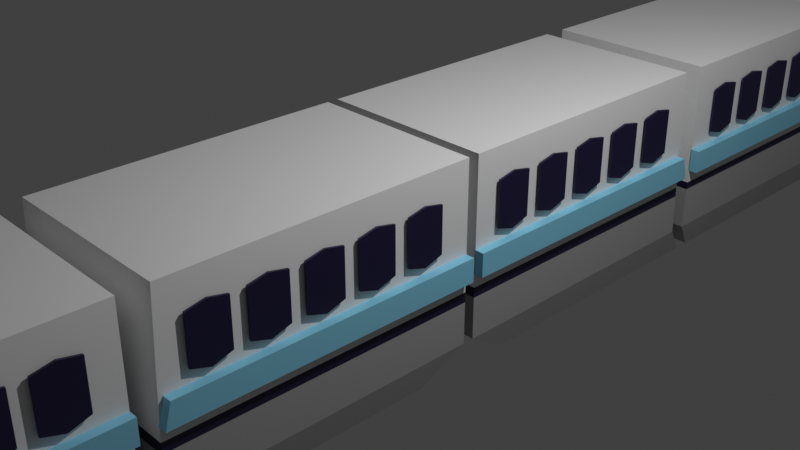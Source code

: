 # Source: modernTrain.blend  (saved by Blender 4.0.36; exported with 4.5.12 LTS)
import bpy
from mathutils import Matrix  # noqa: F401  (used for matrix-valued properties, if any)

bpy.ops.wm.read_factory_settings(use_empty=True)
scene = bpy.context.scene
scene.name = 'Scene'

# ---- collections
col_collection = bpy.data.collections.new('Collection'); scene.collection.children.link(col_collection)
col_windows = bpy.data.collections.new('windows'); scene.collection.children.link(col_windows)
col_base = bpy.data.collections.new('base'); scene.collection.children.link(col_base)

# ---- materials (node trees are filled in below, after node groups)
mat_windows2 = bpy.data.materials.new('windows2')
mat_windows2.use_transparent_shadow = False
mat_windows = bpy.data.materials.new('windows')
mat_windows.use_transparent_shadow = False
mat_body = bpy.data.materials.new('body')
mat_body.alpha_threshold = 0.0
mat_body.use_transparent_shadow = False
mat_body.roughness = 0.5
mat_body.line_color = (0.0, 0.0, 0.0, 1.0)
mat_grey = bpy.data.materials.new('grey')
mat_grey.use_transparent_shadow = False
mat_design = bpy.data.materials.new('design')
mat_design.use_transparent_shadow = False

# ---- material node trees
mat_windows2.use_nodes = True; mat_windows2.node_tree.nodes.clear()
_N = mat_windows2.node_tree.nodes; _L = mat_windows2.node_tree.links
n0 = _N.new('ShaderNodeBsdfPrincipled'); n0.name = 'Principled BSDF'; n0.location = (10, 300)
n0.inputs[0].default_value = (0.0113, 0.1071, 0.2334, 1.0)
n0.inputs[3].default_value = 1.45
n1 = _N.new('ShaderNodeOutputMaterial'); n1.name = 'Material Output'; n1.location = (300, 300)
_L.new(n0.outputs[0], n1.inputs[0])
n1.is_active_output = True
mat_windows.use_nodes = True; mat_windows.node_tree.nodes.clear()
_N = mat_windows.node_tree.nodes; _L = mat_windows.node_tree.links
n0 = _N.new('ShaderNodeBsdfPrincipled'); n0.name = 'Principled BSDF'; n0.location = (10, 300)
n0.inputs[0].default_value = (0.008929, 0.005797, 0.03719, 1.0)
n0.inputs[3].default_value = 1.45
n1 = _N.new('ShaderNodeOutputMaterial'); n1.name = 'Material Output'; n1.location = (300, 300)
_L.new(n0.outputs[0], n1.inputs[0])
n1.is_active_output = True
mat_body.use_nodes = True; mat_body.node_tree.nodes.clear()
_N = mat_body.node_tree.nodes; _L = mat_body.node_tree.links
n0 = _N.new('ShaderNodeOutputMaterial'); n0.name = 'Material Output'; n0.location = (300, 300)
n1 = _N.new('ShaderNodeBsdfPrincipled'); n1.name = 'Principled BSDF'; n1.location = (10, 300)
n1.inputs[3].default_value = 1.45
_L.new(n1.outputs[0], n0.inputs[0])
n0.is_active_output = True
mat_grey.use_nodes = True; mat_grey.node_tree.nodes.clear()
_N = mat_grey.node_tree.nodes; _L = mat_grey.node_tree.links
n0 = _N.new('ShaderNodeBsdfPrincipled'); n0.name = 'Principled BSDF'; n0.location = (10, 300)
n0.inputs[0].default_value = (0.3534, 0.3534, 0.3534, 1.0)
n0.inputs[3].default_value = 1.45
n1 = _N.new('ShaderNodeOutputMaterial'); n1.name = 'Material Output'; n1.location = (300, 300)
_L.new(n0.outputs[0], n1.inputs[0])
n1.is_active_output = True
mat_design.use_nodes = True; mat_design.node_tree.nodes.clear()
_N = mat_design.node_tree.nodes; _L = mat_design.node_tree.links
n0 = _N.new('ShaderNodeBsdfPrincipled'); n0.name = 'Principled BSDF'; n0.location = (10, 300)
n0.inputs[0].default_value = (0.2302, 0.6023, 0.8, 1.0)
n0.inputs[3].default_value = 1.45
n1 = _N.new('ShaderNodeOutputMaterial'); n1.name = 'Material Output'; n1.location = (300, 300)
_L.new(n0.outputs[0], n1.inputs[0])
n1.is_active_output = True

# ---- world
world_world = bpy.data.worlds.new('World'); scene.world = world_world
world_world.use_nodes = True; world_world.node_tree.nodes.clear()
_N = world_world.node_tree.nodes; _L = world_world.node_tree.links
n0 = _N.new('ShaderNodeOutputWorld'); n0.name = 'World Output'; n0.location = (300, 300)
n1 = _N.new('ShaderNodeBackground'); n1.name = 'Background'; n1.location = (10, 300)
n1.inputs[0].default_value = (0.05088, 0.05088, 0.05088, 1.0)
_L.new(n1.outputs[0], n0.inputs[0])
n0.is_active_output = True
world_world.color = (0.05088, 0.05088, 0.05088)
world_world.use_sun_shadow = False
world_world.sun_shadow_jitter_overblur = 0.0

# ---- cameras
cam_camera = bpy.data.cameras.new('Camera')
cam_camera.clip_end = 100.0
cam_camera.ortho_scale = 7.314

# ---- lights
light_light = bpy.data.lights.new('Light', 'POINT')
light_light.transmission_factor = 0.0
light_light.use_soft_falloff = False
light_light.energy = 1000.0
light_light.shadow_soft_size = 0.1
light_light.shadow_maximum_resolution = 0.006
light_light.use_absolute_resolution = True

# ---- meshes
me_plane = bpy.data.meshes.new('Plane')
me_plane.from_pydata([(-1.0, -1.0, -2.083), (1.0, -1.0, -2.083), (-1.0, 1.0, -2.083), (1.0, 1.0, -2.083), (-1.442, 2.166, -2.326), (0.4807, 3.182, -2.326), (-1.739, 4.09, -2.326), (0.1841, 5.105, -2.326), (-1.0, 1.0, -1.635), (-1.0, -1.0, -1.635), (1.0, -1.0, -1.635), (1.0, 1.0, -1.635), (-1.442, 2.166, -2.064), (-1.739, 4.09, -2.064), (0.4807, 3.182, -2.064), (0.1841, 5.105, -2.064)], [], [(0, 2, 3, 1), (4, 6, 7, 5), (9, 10, 11, 8), (12, 14, 15, 13), (7, 6, 13, 15), (4, 5, 14, 12), (3, 2, 8, 11), (0, 1, 10, 9), (5, 7, 15, 14), (6, 4, 12, 13), (1, 3, 11, 10), (2, 0, 9, 8)])
_uv = me_plane.uv_layers.new(name='UVMap')
_uv.uv.foreach_set('vector', [0.0, 0.0, 0.0, 1.0, 1.0, 1.0, 1.0, 0.0, 0.0, 0.0, 0.0, 1.0, 1.0, 1.0, 1.0, 0.0, 0.0, 0.0, 1.0, 0.0, 1.0, 1.0, 0.0, 1.0, 0.0, 0.0, 1.0, 0.0, 1.0, 1.0, 0.0, 1.0, 1.0, 1.0, 0.0, 1.0, 0.0, 1.0, 1.0, 1.0, 0.0, 0.0, 1.0, 0.0, 1.0, 0.0, 0.0, 0.0, 1.0, 1.0, 0.0, 1.0, 0.0, 1.0, 1.0, 1.0, 0.0, 0.0, 1.0, 0.0, 1.0, 0.0, 0.0, 0.0, 1.0, 0.0, 1.0, 1.0, 1.0, 1.0, 1.0, 0.0, 0.0, 1.0, 0.0, 0.0, 0.0, 0.0, 0.0, 1.0, 1.0, 0.0, 1.0, 1.0, 1.0, 1.0, 1.0, 0.0, 0.0, 1.0, 0.0, 0.0, 0.0, 0.0, 0.0, 1.0])
me_plane.materials.append(mat_windows2)
me_plane.update()
me_plane_001 = bpy.data.meshes.new('Plane.001')
me_plane_001.from_pydata([(-0.3649, -0.9206, -2.895), (0.8002, -0.9206, -2.895), (-0.3649, 0.2444, -2.895), (0.8002, 0.2444, -2.895), (-0.4651, -0.3292, -2.895), (0.9517, -0.35, -2.895), (-0.3649, -0.9206, -2.827), (0.8002, -0.9206, -2.827), (-0.3649, 0.2444, -2.827), (0.8002, 0.2444, -2.827), (-0.4651, -0.3292, -2.827), (0.9517, -0.35, -2.827)], [], [(4, 2, 3, 5), (0, 4, 5, 1), (10, 11, 9, 8), (6, 7, 11, 10), (2, 4, 10, 8), (5, 3, 9, 11), (4, 0, 6, 10), (1, 5, 11, 7), (3, 2, 8, 9), (0, 1, 7, 6)])
_uv = me_plane_001.uv_layers.new(name='UVMap')
_uv.uv.foreach_set('vector', [0.0, 0.5, 0.0, 1.0, 1.0, 1.0, 1.0, 0.5, 0.0, 0.0, 0.0, 0.5, 1.0, 0.5, 1.0, 0.0, 0.0, 0.5, 1.0, 0.5, 1.0, 1.0, 0.0, 1.0, 0.0, 0.0, 1.0, 0.0, 1.0, 0.5, 0.0, 0.5, 0.0, 1.0, 0.0, 0.5, 0.0, 0.5, 0.0, 1.0, 1.0, 0.5, 1.0, 1.0, 1.0, 1.0, 1.0, 0.5, 0.0, 0.5, 0.0, 0.0, 0.0, 0.0, 0.0, 0.5, 1.0, 0.0, 1.0, 0.5, 1.0, 0.5, 1.0, 0.0, 1.0, 1.0, 0.0, 1.0, 0.0, 1.0, 1.0, 1.0, 0.0, 0.0, 1.0, 0.0, 1.0, 0.0, 0.0, 0.0])
me_plane_001.materials.append(mat_windows)
me_plane_001.update()
me_plane_002 = bpy.data.meshes.new('Plane.002')
me_plane_002.from_pydata([(-0.3649, -0.9206, -2.895), (0.8002, -0.9206, -2.895), (-0.3649, 0.2444, -2.895), (0.8002, 0.2444, -2.895), (-0.4651, -0.3292, -2.895), (0.9517, -0.35, -2.895), (-0.3649, -0.9206, -2.827), (0.8002, -0.9206, -2.827), (-0.3649, 0.2444, -2.827), (0.8002, 0.2444, -2.827), (-0.4651, -0.3292, -2.827), (0.9517, -0.35, -2.827)], [], [(4, 2, 3, 5), (0, 4, 5, 1), (10, 11, 9, 8), (6, 7, 11, 10), (2, 4, 10, 8), (5, 3, 9, 11), (4, 0, 6, 10), (1, 5, 11, 7), (3, 2, 8, 9), (0, 1, 7, 6)])
_uv = me_plane_002.uv_layers.new(name='UVMap')
_uv.uv.foreach_set('vector', [0.0, 0.5, 0.0, 1.0, 1.0, 1.0, 1.0, 0.5, 0.0, 0.0, 0.0, 0.5, 1.0, 0.5, 1.0, 0.0, 0.0, 0.5, 1.0, 0.5, 1.0, 1.0, 0.0, 1.0, 0.0, 0.0, 1.0, 0.0, 1.0, 0.5, 0.0, 0.5, 0.0, 1.0, 0.0, 0.5, 0.0, 0.5, 0.0, 1.0, 1.0, 0.5, 1.0, 1.0, 1.0, 1.0, 1.0, 0.5, 0.0, 0.5, 0.0, 0.0, 0.0, 0.0, 0.0, 0.5, 1.0, 0.0, 1.0, 0.5, 1.0, 0.5, 1.0, 0.0, 1.0, 1.0, 0.0, 1.0, 0.0, 1.0, 1.0, 1.0, 0.0, 0.0, 1.0, 0.0, 1.0, 0.0, 0.0, 0.0])
me_plane_002.materials.append(mat_windows)
me_plane_002.update()
me_plane_003 = bpy.data.meshes.new('Plane.003')
me_plane_003.from_pydata([(-0.3649, -0.9206, -2.895), (0.8002, -0.9206, -2.895), (-0.3649, 0.2444, -2.895), (0.8002, 0.2444, -2.895), (-0.4651, -0.3292, -2.895), (0.9517, -0.35, -2.895), (-0.3649, -0.9206, -2.827), (0.8002, -0.9206, -2.827), (-0.3649, 0.2444, -2.827), (0.8002, 0.2444, -2.827), (-0.4651, -0.3292, -2.827), (0.9517, -0.35, -2.827)], [], [(4, 2, 3, 5), (0, 4, 5, 1), (10, 11, 9, 8), (6, 7, 11, 10), (2, 4, 10, 8), (5, 3, 9, 11), (4, 0, 6, 10), (1, 5, 11, 7), (3, 2, 8, 9), (0, 1, 7, 6)])
_uv = me_plane_003.uv_layers.new(name='UVMap')
_uv.uv.foreach_set('vector', [0.0, 0.5, 0.0, 1.0, 1.0, 1.0, 1.0, 0.5, 0.0, 0.0, 0.0, 0.5, 1.0, 0.5, 1.0, 0.0, 0.0, 0.5, 1.0, 0.5, 1.0, 1.0, 0.0, 1.0, 0.0, 0.0, 1.0, 0.0, 1.0, 0.5, 0.0, 0.5, 0.0, 1.0, 0.0, 0.5, 0.0, 0.5, 0.0, 1.0, 1.0, 0.5, 1.0, 1.0, 1.0, 1.0, 1.0, 0.5, 0.0, 0.5, 0.0, 0.0, 0.0, 0.0, 0.0, 0.5, 1.0, 0.0, 1.0, 0.5, 1.0, 0.5, 1.0, 0.0, 1.0, 1.0, 0.0, 1.0, 0.0, 1.0, 1.0, 1.0, 0.0, 0.0, 1.0, 0.0, 1.0, 0.0, 0.0, 0.0])
me_plane_003.materials.append(mat_windows)
me_plane_003.update()
me_plane_004 = bpy.data.meshes.new('Plane.004')
me_plane_004.from_pydata([(-0.3649, -0.9206, -2.895), (0.8002, -0.9206, -2.895), (-0.3649, 0.2444, -2.895), (0.8002, 0.2444, -2.895), (-0.4651, -0.3292, -2.895), (0.9517, -0.35, -2.895), (-0.3649, -0.9206, -2.827), (0.8002, -0.9206, -2.827), (-0.3649, 0.2444, -2.827), (0.8002, 0.2444, -2.827), (-0.4651, -0.3292, -2.827), (0.9517, -0.35, -2.827)], [], [(4, 2, 3, 5), (0, 4, 5, 1), (10, 11, 9, 8), (6, 7, 11, 10), (2, 4, 10, 8), (5, 3, 9, 11), (4, 0, 6, 10), (1, 5, 11, 7), (3, 2, 8, 9), (0, 1, 7, 6)])
_uv = me_plane_004.uv_layers.new(name='UVMap')
_uv.uv.foreach_set('vector', [0.0, 0.5, 0.0, 1.0, 1.0, 1.0, 1.0, 0.5, 0.0, 0.0, 0.0, 0.5, 1.0, 0.5, 1.0, 0.0, 0.0, 0.5, 1.0, 0.5, 1.0, 1.0, 0.0, 1.0, 0.0, 0.0, 1.0, 0.0, 1.0, 0.5, 0.0, 0.5, 0.0, 1.0, 0.0, 0.5, 0.0, 0.5, 0.0, 1.0, 1.0, 0.5, 1.0, 1.0, 1.0, 1.0, 1.0, 0.5, 0.0, 0.5, 0.0, 0.0, 0.0, 0.0, 0.0, 0.5, 1.0, 0.0, 1.0, 0.5, 1.0, 0.5, 1.0, 0.0, 1.0, 1.0, 0.0, 1.0, 0.0, 1.0, 1.0, 1.0, 0.0, 0.0, 1.0, 0.0, 1.0, 0.0, 0.0, 0.0])
me_plane_004.materials.append(mat_windows)
me_plane_004.update()
me_plane_005 = bpy.data.meshes.new('Plane.005')
me_plane_005.from_pydata([(-0.3649, -0.9206, -2.895), (0.8002, -0.9206, -2.895), (-0.3649, 0.2444, -2.895), (0.8002, 0.2444, -2.895), (-0.4651, -0.3292, -2.895), (0.9517, -0.35, -2.895), (-0.3649, -0.9206, -2.827), (0.8002, -0.9206, -2.827), (-0.3649, 0.2444, -2.827), (0.8002, 0.2444, -2.827), (-0.4651, -0.3292, -2.827), (0.9517, -0.35, -2.827)], [], [(4, 2, 3, 5), (0, 4, 5, 1), (10, 11, 9, 8), (6, 7, 11, 10), (2, 4, 10, 8), (5, 3, 9, 11), (4, 0, 6, 10), (1, 5, 11, 7), (3, 2, 8, 9), (0, 1, 7, 6)])
_uv = me_plane_005.uv_layers.new(name='UVMap')
_uv.uv.foreach_set('vector', [0.0, 0.5, 0.0, 1.0, 1.0, 1.0, 1.0, 0.5, 0.0, 0.0, 0.0, 0.5, 1.0, 0.5, 1.0, 0.0, 0.0, 0.5, 1.0, 0.5, 1.0, 1.0, 0.0, 1.0, 0.0, 0.0, 1.0, 0.0, 1.0, 0.5, 0.0, 0.5, 0.0, 1.0, 0.0, 0.5, 0.0, 0.5, 0.0, 1.0, 1.0, 0.5, 1.0, 1.0, 1.0, 1.0, 1.0, 0.5, 0.0, 0.5, 0.0, 0.0, 0.0, 0.0, 0.0, 0.5, 1.0, 0.0, 1.0, 0.5, 1.0, 0.5, 1.0, 0.0, 1.0, 1.0, 0.0, 1.0, 0.0, 1.0, 1.0, 1.0, 0.0, 0.0, 1.0, 0.0, 1.0, 0.0, 0.0, 0.0])
me_plane_005.materials.append(mat_windows)
me_plane_005.update()
me_plane_006 = bpy.data.meshes.new('Plane.006')
me_plane_006.from_pydata([(-0.3649, -0.9206, -2.895), (0.8002, -0.9206, -2.895), (-0.3649, 0.2444, -2.895), (0.8002, 0.2444, -2.895), (-0.4651, -0.3292, -2.895), (0.9517, -0.35, -2.895), (-0.3649, -0.9206, -2.827), (0.8002, -0.9206, -2.827), (-0.3649, 0.2444, -2.827), (0.8002, 0.2444, -2.827), (-0.4651, -0.3292, -2.827), (0.9517, -0.35, -2.827)], [], [(4, 2, 3, 5), (0, 4, 5, 1), (10, 11, 9, 8), (6, 7, 11, 10), (2, 4, 10, 8), (5, 3, 9, 11), (4, 0, 6, 10), (1, 5, 11, 7), (3, 2, 8, 9), (0, 1, 7, 6)])
_uv = me_plane_006.uv_layers.new(name='UVMap')
_uv.uv.foreach_set('vector', [0.0, 0.5, 0.0, 1.0, 1.0, 1.0, 1.0, 0.5, 0.0, 0.0, 0.0, 0.5, 1.0, 0.5, 1.0, 0.0, 0.0, 0.5, 1.0, 0.5, 1.0, 1.0, 0.0, 1.0, 0.0, 0.0, 1.0, 0.0, 1.0, 0.5, 0.0, 0.5, 0.0, 1.0, 0.0, 0.5, 0.0, 0.5, 0.0, 1.0, 1.0, 0.5, 1.0, 1.0, 1.0, 1.0, 1.0, 0.5, 0.0, 0.5, 0.0, 0.0, 0.0, 0.0, 0.0, 0.5, 1.0, 0.0, 1.0, 0.5, 1.0, 0.5, 1.0, 0.0, 1.0, 1.0, 0.0, 1.0, 0.0, 1.0, 1.0, 1.0, 0.0, 0.0, 1.0, 0.0, 1.0, 0.0, 0.0, 0.0])
me_plane_006.materials.append(mat_windows)
me_plane_006.update()
me_cube = bpy.data.meshes.new('Cube')
me_cube.from_pydata([(1.0, -11.06, 1.0), (1.0, -11.06, -1.0), (1.0, -13.06, 1.0), (1.0, -13.72, -1.0), (-1.0, -11.06, 1.0), (-1.0, -11.06, -1.0), (-1.0, -13.06, 1.0), (-1.0, -13.72, -1.0), (1.0, -7.365, 1.0), (1.0, -7.365, -1.0), (1.0, -10.73, 1.0), (1.0, -10.82, -1.0), (-1.0, -7.365, 1.0), (-1.0, -7.365, -1.0), (-1.0, -10.73, 1.0), (-1.0, -10.82, -1.0), (1.0, -3.714, 1.0), (1.0, -3.714, -1.0), (1.0, -7.075, 1.0), (1.0, -7.168, -1.0), (-1.0, -3.714, 1.0), (-1.0, -3.714, -1.0), (-1.0, -7.075, 1.0), (-1.0, -7.168, -1.0), (1.0, -0.0627, 1.0), (1.0, -0.0627, -1.0), (1.0, -3.424, 1.0), (1.0, -3.517, -1.0), (-1.0, -0.0627, 1.0), (-1.0, -0.0627, -1.0), (-1.0, -3.424, 1.0), (-1.0, -3.517, -1.0), (-0.9277, -10.78, -1.333), (-0.9277, -13.25, -1.333), (0.9277, -10.78, -1.333), (0.9277, -13.25, -1.333), (-0.9277, -7.352, -1.333), (-0.9277, -10.56, -1.333), (0.9277, -7.352, -1.333), (0.9277, -10.56, -1.333), (-0.9277, -3.964, -1.333), (-0.9277, -7.169, -1.333), (0.9277, -3.964, -1.333), (0.9277, -7.169, -1.333), (-0.9277, -0.5768, -1.333), (-0.9277, -3.781, -1.333), (0.9277, -0.5768, -1.333), (0.9277, -3.781, -1.333), (1.0, -11.06, -0.4148), (-1.0, -14.03, -0.4148), (1.0, -14.03, -0.4148), (-1.0, -11.06, -0.4148), (1.0, -7.365, -0.4148), (-1.0, -10.79, -0.4148), (1.0, -10.79, -0.4148), (-1.0, -7.365, -0.4148), (-0.2798, -13.29, 0.6767), (-0.814, -13.3, 0.7515), (-0.764, -13.69, 0.1032), (-0.5317, -13.68, 0.0943), (0.277, -13.29, 0.6767), (0.8113, -13.3, 0.7515), (0.7855, -13.69, 0.114), (0.5314, -13.68, 0.09535), (-0.7642, -13.74, 0.1354), (-0.8142, -13.35, 0.7836), (-0.28, -13.34, 0.7089), (-0.5319, -13.73, 0.1265), (0.7853, -13.74, 0.1461), (0.8111, -13.35, 0.7836), (0.2769, -13.34, 0.7089), (0.5312, -13.73, 0.1275), (1.0, -3.714, -0.4177), (-1.0, -7.141, -0.4177), (1.0, -7.141, -0.4177), (-1.0, -3.714, -0.4177), (1.0, -0.0627, -0.4139), (-1.0, -3.49, -0.4139), (1.0, -3.49, -0.4139), (-1.0, -0.0627, -0.4139), (1.0, -11.06, -0.5119), (1.0, -13.98, -0.5119), (-1.0, -11.06, -0.5119), (1.0, -7.365, -0.5119), (1.0, -10.8, -0.5119), (-1.0, -7.365, -0.5119), (-1.0, -13.98, -0.5119), (-1.0, -10.8, -0.5119), (1.0, -3.714, -0.507), (1.0, -7.145, -0.507), (-1.0, -3.714, -0.507), (-1.0, -7.145, -0.507), (1.0, -0.0627, -0.5278), (1.0, -3.495, -0.5278), (-1.0, -0.0627, -0.5278), (-1.0, -3.495, -0.5278)], [], [(0, 4, 6, 2), (50, 2, 6, 49), (49, 6, 4, 51), (23, 21, 40, 41), (48, 0, 2, 50), (10, 14, 4, 0), (8, 12, 14, 10), (54, 10, 0, 48), (53, 14, 12, 55), (9, 11, 39, 38), (52, 8, 10, 54), (55, 12, 8, 52), (16, 20, 22, 18), (74, 18, 22, 73), (73, 22, 20, 75), (3, 7, 33, 35), (72, 16, 18, 74), (75, 20, 16, 72), (24, 28, 30, 26), (78, 26, 30, 77), (77, 30, 28, 79), (29, 25, 46, 44), (76, 24, 26, 78), (79, 28, 24, 76), (87, 15, 5, 82), (7, 5, 32, 33), (32, 34, 35, 33), (36, 38, 39, 37), (40, 42, 43, 41), (44, 46, 47, 45), (37, 39, 34, 32), (19, 23, 41, 43), (25, 27, 47, 46), (21, 17, 42, 40), (11, 1, 34, 39), (1, 3, 35, 34), (15, 13, 36, 37), (17, 19, 43, 42), (13, 9, 38, 36), (31, 29, 44, 45), (5, 15, 37, 32), (27, 31, 45, 47), (14, 53, 51, 4), (85, 55, 52, 83), (83, 52, 54, 84), (87, 53, 55, 85), (84, 54, 48, 80), (80, 48, 50, 81), (86, 49, 51, 82), (81, 50, 49, 86), (59, 58, 57, 56), (63, 62, 61, 60), (67, 66, 65, 64), (71, 70, 69, 68), (71, 70, 66, 67), (61, 62, 68, 69), (63, 71, 67, 59), (57, 58, 64, 65), (62, 63, 71, 68), (60, 61, 69, 70), (58, 59, 67, 64), (56, 57, 65, 66), (70, 60, 56, 66), (60, 63, 59, 56), (90, 75, 72, 88), (88, 72, 74, 89), (91, 73, 75, 90), (89, 74, 73, 91), (94, 79, 76, 92), (92, 76, 78, 93), (95, 77, 79, 94), (93, 78, 77, 95), (3, 81, 86, 7), (7, 86, 82, 5), (1, 80, 81, 3), (11, 84, 80, 1), (15, 87, 85, 13), (9, 83, 84, 11), (13, 85, 83, 9), (53, 87, 82, 51), (19, 89, 91, 23), (23, 91, 90, 21), (17, 88, 89, 19), (21, 90, 88, 17), (27, 93, 95, 31), (31, 95, 94, 29), (25, 92, 93, 27), (29, 94, 92, 25)])
me_cube.polygons.foreach_set('material_index', [0, 0, 0, 2, 0, 0, 0, 0, 0, 2, 0, 0, 0, 0, 0, 2, 0, 0, 0, 0, 0, 2, 0, 0, 2, 2, 0, 0, 0, 0, 0, 2, 2, 2, 2, 2, 2, 2, 2, 2, 2, 2, 0, 1, 1, 1, 1, 1, 1, 1, 1, 1, 1, 1, 1, 1, 1, 1, 1, 1, 1, 1, 1, 1, 1, 1, 1, 1, 1, 1, 1, 1, 2, 2, 2, 2, 2, 2, 2, 1, 2, 2, 2, 2, 2, 2, 2, 2])
_uv = me_cube.uv_layers.new(name='UVMap')
_uv.uv.foreach_set('vector', [0.625, 0.5, 0.875, 0.5, 0.875, 0.75, 0.625, 0.75, 0.4481, 0.75, 0.625, 0.75, 0.625, 1.0, 0.4481, 1.0, 0.4481, 0.0, 0.625, 0.0, 0.625, 0.25, 0.4481, 0.25, 0.375, 0.0, 0.375, 0.25, 0.375, 0.25, 0.375, 0.0, 0.4481, 0.5, 0.625, 0.5, 0.625, 0.75, 0.4481, 0.75, 0.625, 0.75, 0.875, 0.75, 0.875, 0.5, 0.625, 0.5, 0.625, 0.5, 0.875, 0.5, 0.875, 0.75, 0.625, 0.75, 0.4481, 0.75, 0.625, 0.75, 0.625, 0.5, 0.4481, 0.5, 0.4481, 0.0, 0.625, 0.0, 0.625, 0.25, 0.4481, 0.25, 0.375, 0.5, 0.375, 0.75, 0.375, 0.75, 0.375, 0.5, 0.4481, 0.5, 0.625, 0.5, 0.625, 0.75, 0.4481, 0.75, 0.4481, 0.25, 0.625, 0.25, 0.625, 0.5, 0.4481, 0.5, 0.625, 0.5, 0.875, 0.5, 0.875, 0.75, 0.625, 0.75, 0.4478, 0.75, 0.625, 0.75, 0.625, 1.0, 0.4478, 1.0, 0.4478, 0.0, 0.625, 0.0, 0.625, 0.25, 0.4478, 0.25, 0.375, 0.75, 0.375, 1.0, 0.375, 1.0, 0.375, 0.75, 0.4478, 0.5, 0.625, 0.5, 0.625, 0.75, 0.4478, 0.75, 0.4478, 0.25, 0.625, 0.25, 0.625, 0.5, 0.4478, 0.5, 0.625, 0.5, 0.875, 0.5, 0.875, 0.75, 0.625, 0.75, 0.4483, 0.75, 0.625, 0.75, 0.625, 1.0, 0.4483, 1.0, 0.4483, 0.0, 0.625, 0.0, 0.625, 0.25, 0.4483, 0.25, 0.375, 0.25, 0.375, 0.5, 0.375, 0.5, 0.375, 0.25, 0.4483, 0.5, 0.625, 0.5, 0.625, 0.75, 0.4483, 0.75, 0.4483, 0.25, 0.625, 0.25, 0.625, 0.5, 0.4483, 0.5, 0.436, 0.0, 0.375, 0.0, 0.375, 0.25, 0.436, 0.25, 0.375, 0.0, 0.375, 0.25, 0.375, 0.25, 0.375, 0.0, 0.125, 0.5, 0.375, 0.5, 0.375, 0.75, 0.125, 0.75, 0.125, 0.5, 0.375, 0.5, 0.375, 0.75, 0.125, 0.75, 0.125, 0.5, 0.375, 0.5, 0.375, 0.75, 0.125, 0.75, 0.125, 0.5, 0.375, 0.5, 0.375, 0.75, 0.125, 0.75, 0.125, 0.75, 0.375, 0.75, 0.375, 0.5, 0.125, 0.5, 0.375, 0.75, 0.375, 1.0, 0.375, 1.0, 0.375, 0.75, 0.375, 0.5, 0.375, 0.75, 0.375, 0.75, 0.375, 0.5, 0.375, 0.25, 0.375, 0.5, 0.375, 0.5, 0.375, 0.25, 0.375, 0.75, 0.375, 0.5, 0.375, 0.5, 0.375, 0.75, 0.375, 0.5, 0.375, 0.75, 0.375, 0.75, 0.375, 0.5, 0.375, 0.0, 0.375, 0.25, 0.375, 0.25, 0.375, 0.0, 0.375, 0.5, 0.375, 0.75, 0.375, 0.75, 0.375, 0.5, 0.375, 0.25, 0.375, 0.5, 0.375, 0.5, 0.375, 0.25, 0.375, 0.0, 0.375, 0.25, 0.375, 0.25, 0.375, 0.0, 0.375, 0.25, 0.375, 0.0, 0.375, 0.0, 0.375, 0.25, 0.375, 0.75, 0.375, 1.0, 0.375, 1.0, 0.375, 0.75, 0.625, 0.0, 0.4481, 0.0, 0.4481, 0.25, 0.625, 0.25, 0.436, 0.25, 0.4481, 0.25, 0.4481, 0.5, 0.436, 0.5, 0.436, 0.5, 0.4481, 0.5, 0.4481, 0.75, 0.436, 0.75, 0.436, 0.0, 0.4481, 0.0, 0.4481, 0.25, 0.436, 0.25, 0.436, 0.75, 0.4481, 0.75, 0.4481, 0.5, 0.436, 0.5, 0.436, 0.5, 0.4481, 0.5, 0.4481, 0.75, 0.436, 0.75, 0.436, 0.0, 0.4481, 0.0, 0.4481, 0.25, 0.436, 0.25, 0.436, 0.75, 0.4481, 0.75, 0.4481, 1.0, 0.436, 1.0, 0.4481, 0.75, 0.4481, 1.0, 0.625, 1.0, 0.625, 0.75, 0.4481, 0.75, 0.4481, 1.0, 0.625, 1.0, 0.625, 0.75, 0.4481, 0.75, 0.625, 0.75, 0.625, 1.0, 0.4481, 1.0, 0.4481, 0.75, 0.625, 0.75, 0.625, 1.0, 0.4481, 1.0, 0.4481, 0.75, 0.625, 0.75, 0.625, 0.75, 0.4481, 0.75, 0.625, 1.0, 0.4481, 1.0, 0.4481, 1.0, 0.625, 1.0, 0.4481, 0.75, 0.4481, 0.75, 0.4481, 0.75, 0.4481, 0.75, 0.625, 1.0, 0.4481, 1.0, 0.4481, 1.0, 0.625, 1.0, 0.4481, 1.0, 0.4481, 0.75, 0.4481, 0.75, 0.4481, 1.0, 0.625, 0.75, 0.625, 1.0, 0.625, 1.0, 0.625, 0.75, 0.4481, 1.0, 0.4481, 0.75, 0.4481, 0.75, 0.4481, 1.0, 0.625, 0.75, 0.625, 1.0, 0.625, 1.0, 0.625, 0.75, 0.625, 0.75, 0.625, 0.75, 0.625, 0.75, 0.625, 0.75, 0.625, 0.75, 0.4481, 0.75, 0.4481, 0.75, 0.625, 0.75, 0.4366, 0.25, 0.4478, 0.25, 0.4478, 0.5, 0.4366, 0.5, 0.4366, 0.5, 0.4478, 0.5, 0.4478, 0.75, 0.4366, 0.75, 0.4366, 0.0, 0.4478, 0.0, 0.4478, 0.25, 0.4366, 0.25, 0.4366, 0.75, 0.4478, 0.75, 0.4478, 1.0, 0.4366, 1.0, 0.434, 0.25, 0.4483, 0.25, 0.4483, 0.5, 0.434, 0.5, 0.434, 0.5, 0.4483, 0.5, 0.4483, 0.75, 0.434, 0.75, 0.434, 0.0, 0.4483, 0.0, 0.4483, 0.25, 0.434, 0.25, 0.434, 0.75, 0.4483, 0.75, 0.4483, 1.0, 0.434, 1.0, 0.375, 0.75, 0.436, 0.75, 0.436, 1.0, 0.375, 1.0, 0.375, 0.0, 0.436, 0.0, 0.436, 0.25, 0.375, 0.25, 0.375, 0.5, 0.436, 0.5, 0.436, 0.75, 0.375, 0.75, 0.375, 0.75, 0.436, 0.75, 0.436, 0.5, 0.375, 0.5, 0.375, 0.0, 0.436, 0.0, 0.436, 0.25, 0.375, 0.25, 0.375, 0.5, 0.436, 0.5, 0.436, 0.75, 0.375, 0.75, 0.375, 0.25, 0.436, 0.25, 0.436, 0.5, 0.375, 0.5, 0.4481, 0.0, 0.436, 0.0, 0.436, 0.25, 0.4481, 0.25, 0.375, 0.75, 0.4366, 0.75, 0.4366, 1.0, 0.375, 1.0, 0.375, 0.0, 0.4366, 0.0, 0.4366, 0.25, 0.375, 0.25, 0.375, 0.5, 0.4366, 0.5, 0.4366, 0.75, 0.375, 0.75, 0.375, 0.25, 0.4366, 0.25, 0.4366, 0.5, 0.375, 0.5, 0.375, 0.75, 0.434, 0.75, 0.434, 1.0, 0.375, 1.0, 0.375, 0.0, 0.434, 0.0, 0.434, 0.25, 0.375, 0.25, 0.375, 0.5, 0.434, 0.5, 0.434, 0.75, 0.375, 0.75, 0.375, 0.25, 0.434, 0.25, 0.434, 0.5, 0.375, 0.5])
me_cube.materials.append(mat_body)
me_cube.materials.append(mat_windows)
me_cube.materials.append(mat_grey)
me_cube.materials.append(mat_design)
me_cube.use_mirror_x = True
me_cube.use_mirror_vertex_groups = False
me_cube.update()
me_cube_001 = bpy.data.meshes.new('Cube.001')
me_cube_001.from_pydata([(0.9935, -11.06, -0.0007162), (0.9935, -13.7, 0.02291), (0.9935, -7.365, -0.0007162), (0.9935, -10.73, -0.0007162), (0.9935, -3.714, -0.0007162), (0.9935, -7.075, -0.0007162), (0.9935, -0.0627, -0.0007162), (0.9935, -3.424, -0.0007162), (0.9935, -11.06, -0.265), (0.9935, -13.94, -0.265), (0.9935, -7.365, -0.265), (0.9935, -10.79, -0.265), (0.9935, -3.714, -0.2657), (0.9935, -7.141, -0.2657), (0.9935, -0.0627, -0.2648), (0.9935, -3.49, -0.2648), (1.1, -11.06, -0.0007162), (1.1, -13.7, 0.02291), (1.1, -7.365, -0.0007162), (1.1, -10.73, -0.0007162), (1.1, -3.714, -0.0007162), (1.1, -7.075, -0.0007162), (1.1, -0.0627, -0.0007162), (1.1, -3.424, -0.0007162), (1.1, -11.06, -0.265), (1.1, -13.83, -0.265), (1.1, -7.365, -0.265), (1.1, -10.79, -0.265), (1.1, -3.714, -0.2657), (1.1, -7.141, -0.2657), (1.1, -0.0627, -0.2648), (1.1, -3.49, -0.2648)], [], [(8, 9, 1, 0), (11, 8, 0, 3), (10, 11, 3, 2), (12, 13, 5, 4), (14, 15, 7, 6), (24, 16, 17, 25), (27, 19, 16, 24), (26, 18, 19, 27), (28, 20, 21, 29), (30, 22, 23, 31), (0, 1, 17, 16), (14, 6, 22, 30), (2, 3, 19, 18), (7, 15, 31, 23), (11, 10, 26, 27), (4, 5, 21, 20), (15, 14, 30, 31), (8, 11, 27, 24), (6, 7, 23, 22), (9, 8, 24, 25), (3, 0, 16, 19), (12, 4, 20, 28), (5, 13, 29, 21), (1, 9, 25, 17), (13, 12, 28, 29), (10, 2, 18, 26)])
me_cube_001.polygons.foreach_set('material_index', [3, 3, 3, 3, 3, 3, 3, 3, 3, 3, 3, 3, 3, 3, 3, 3, 3, 3, 3, 3, 3, 3, 3, 3, 3, 3])
_uv = me_cube_001.uv_layers.new(name='UVMap')
_uv.uv.foreach_set('vector', [0.4481, 0.5, 0.4481, 0.75, 0.625, 0.75, 0.625, 0.5, 0.4481, 0.75, 0.4481, 0.5, 0.625, 0.5, 0.625, 0.75, 0.4481, 0.5, 0.4481, 0.75, 0.625, 0.75, 0.625, 0.5, 0.4478, 0.5, 0.4478, 0.75, 0.625, 0.75, 0.625, 0.5, 0.4483, 0.5, 0.4483, 0.75, 0.625, 0.75, 0.625, 0.5, 0.4481, 0.5, 0.625, 0.5, 0.625, 0.75, 0.4481, 0.75, 0.4481, 0.75, 0.625, 0.75, 0.625, 0.5, 0.4481, 0.5, 0.4481, 0.5, 0.625, 0.5, 0.625, 0.75, 0.4481, 0.75, 0.4478, 0.5, 0.625, 0.5, 0.625, 0.75, 0.4478, 0.75, 0.4483, 0.5, 0.625, 0.5, 0.625, 0.75, 0.4483, 0.75, 0.625, 0.5, 0.625, 0.75, 0.625, 0.75, 0.625, 0.5, 0.4483, 0.5, 0.625, 0.5, 0.625, 0.5, 0.4483, 0.5, 0.625, 0.5, 0.625, 0.75, 0.625, 0.75, 0.625, 0.5, 0.625, 0.75, 0.4483, 0.75, 0.4483, 0.75, 0.625, 0.75, 0.4481, 0.75, 0.4481, 0.5, 0.4481, 0.5, 0.4481, 0.75, 0.625, 0.5, 0.625, 0.75, 0.625, 0.75, 0.625, 0.5, 0.4483, 0.75, 0.4483, 0.5, 0.4483, 0.5, 0.4483, 0.75, 0.4481, 0.5, 0.4481, 0.75, 0.4481, 0.75, 0.4481, 0.5, 0.625, 0.5, 0.625, 0.75, 0.625, 0.75, 0.625, 0.5, 0.4481, 0.75, 0.4481, 0.5, 0.4481, 0.5, 0.4481, 0.75, 0.625, 0.75, 0.625, 0.5, 0.625, 0.5, 0.625, 0.75, 0.4478, 0.5, 0.625, 0.5, 0.625, 0.5, 0.4478, 0.5, 0.625, 0.75, 0.4478, 0.75, 0.4478, 0.75, 0.625, 0.75, 0.625, 0.75, 0.4481, 0.75, 0.4481, 0.75, 0.625, 0.75, 0.4478, 0.75, 0.4478, 0.5, 0.4478, 0.5, 0.4478, 0.75, 0.4481, 0.5, 0.625, 0.5, 0.625, 0.5, 0.4481, 0.5])
me_cube_001.materials.append(mat_body)
me_cube_001.materials.append(mat_windows)
me_cube_001.materials.append(mat_grey)
me_cube_001.materials.append(mat_design)
me_cube_001.use_mirror_x = True
me_cube_001.use_mirror_vertex_groups = False
me_cube_001.update()

# ---- objects
ob_light = bpy.data.objects.new('Light', light_light)
ob_camera = bpy.data.objects.new('Camera', cam_camera)
ob_plane = bpy.data.objects.new('Plane', me_plane)
ob_plane_001 = bpy.data.objects.new('Plane.001', me_plane_001)
ob_plane_002 = bpy.data.objects.new('Plane.002', me_plane_002)
ob_plane_003 = bpy.data.objects.new('Plane.003', me_plane_003)
ob_plane_004 = bpy.data.objects.new('Plane.004', me_plane_004)
ob_plane_005 = bpy.data.objects.new('Plane.005', me_plane_005)
ob_plane_006 = bpy.data.objects.new('Plane.006', me_plane_006)
ob_cube = bpy.data.objects.new('Cube', me_cube)
ob_cube_001 = bpy.data.objects.new('Cube.001', me_cube_001)

# ---- transforms, parenting, visibility, modifiers, constraints
ob_light.location = (4.076, 1.005, 5.904)
ob_light.rotation_euler = (0.6503, 0.05522, 1.866)
ob_light.lock_rotations_4d = False
ob_light.empty_display_type = 'ARROWS'
ob_light.color = (0.0, 0.0, 0.0, 0.0)
ob_light.lineart.crease_threshold = 0.0
ob_camera.location = (7.359, -6.926, 4.958)
ob_camera.rotation_euler = (1.109, 0.0, 0.8149)
ob_camera.lock_rotations_4d = False
ob_camera.empty_display_type = 'ARROWS'
ob_camera.color = (0.0, 0.0, 0.0, 0.0)
ob_camera.display_type = 'WIRE'
ob_camera.lineart.crease_threshold = 0.0
ob_plane.location = (1.446, -12.83, 0.6096)
ob_plane.rotation_euler = (-1.571, 1.319, -1.571)
ob_plane.scale = (0.2628, 0.142, 0.2016)
_m = ob_plane.modifiers.new('Mirror', 'MIRROR')
_m.mirror_object = ob_cube
ob_plane_001.location = (2.056, -11.47, 0.5032)
ob_plane_001.rotation_euler = (-0.0, 1.571, 0.0)
ob_plane_001.scale = (0.4365, 0.3579, 0.3579)
_m = ob_plane_001.modifiers.new('Mirror', 'MIRROR')
_m.mirror_object = ob_cube
_m = ob_plane_001.modifiers.new('Array', 'ARRAY')
_m.count = 7
_m.relative_offset_displace = (0.0, 1.4, 0.0)
ob_plane_002.location = (2.056, -6.446, 0.5032)
ob_plane_002.rotation_euler = (-0.0, 1.571, 0.0)
ob_plane_002.scale = (0.4365, 0.3579, 0.3579)
_m = ob_plane_002.modifiers.new('Mirror', 'MIRROR')
_m.mirror_object = ob_cube
_m = ob_plane_002.modifiers.new('Array', 'ARRAY')
_m.count = 5
_m.relative_offset_displace = (0.0, 1.4, 0.0)
ob_plane_003.location = (2.056, -2.864, 0.5032)
ob_plane_003.rotation_euler = (-0.0, 1.571, 0.0)
ob_plane_003.scale = (0.4365, 0.3579, 0.3579)
_m = ob_plane_003.modifiers.new('Mirror', 'MIRROR')
_m.mirror_object = ob_cube
_m = ob_plane_003.modifiers.new('Array', 'ARRAY')
_m.count = 5
_m.relative_offset_displace = (0.0, 1.4, 0.0)
ob_plane_004.location = (2.056, 0.6626, 0.5032)
ob_plane_004.rotation_euler = (-0.0, 1.571, 0.0)
ob_plane_004.scale = (0.4365, 0.3579, 0.3579)
_m = ob_plane_004.modifiers.new('Mirror', 'MIRROR')
_m.mirror_object = ob_cube
_m = ob_plane_004.modifiers.new('Array', 'ARRAY')
_m.count = 5
_m.relative_offset_displace = (0.0, 1.4, 0.0)
ob_plane_005.location = (2.056, 4.346, 0.5032)
ob_plane_005.rotation_euler = (-0.0, 1.571, 0.0)
ob_plane_005.scale = (0.4365, 0.3579, 0.3579)
_m = ob_plane_005.modifiers.new('Mirror', 'MIRROR')
_m.mirror_object = ob_cube
_m = ob_plane_005.modifiers.new('Array', 'ARRAY')
_m.count = 5
_m.relative_offset_displace = (0.0, 1.4, 0.0)
ob_plane_006.location = (2.056, 7.84, 0.5032)
ob_plane_006.rotation_euler = (-0.0, 1.571, 0.0)
ob_plane_006.scale = (0.4365, 0.3579, 0.3579)
_m = ob_plane_006.modifiers.new('Mirror', 'MIRROR')
_m.mirror_object = ob_cube
_m = ob_plane_006.modifiers.new('Array', 'ARRAY')
_m.count = 9
_m.relative_offset_displace = (0.0, 1.4, 0.0)
ob_cube.location = (0.0, 0.0, 0.0)
ob_cube.lock_rotations_4d = False
ob_cube.empty_display_type = 'ARROWS'
ob_cube.lineart.crease_threshold = 0.0
ob_cube.use_mesh_mirror_x = True
_m = ob_cube.modifiers.new('Mirror', 'MIRROR')
_m.use_axis = (False, True, False)
ob_cube_001.location = (0.0, 0.0, 0.0)
ob_cube_001.lock_rotations_4d = False
ob_cube_001.empty_display_type = 'ARROWS'
ob_cube_001.lineart.crease_threshold = 0.0
ob_cube_001.use_mesh_mirror_x = True
_m = ob_cube_001.modifiers.new('Mirror', 'MIRROR')
_m.use_axis = (False, True, False)
_m = ob_cube_001.modifiers.new('Mirror.001', 'MIRROR')
_m.use_clip = True

# ---- collection membership
col_collection.objects.link(ob_light)
col_collection.objects.link(ob_camera)
col_windows.objects.link(ob_plane)
col_windows.objects.link(ob_plane_001)
col_windows.objects.link(ob_plane_002)
col_windows.objects.link(ob_plane_003)
col_windows.objects.link(ob_plane_004)
col_windows.objects.link(ob_plane_005)
col_windows.objects.link(ob_plane_006)
col_base.objects.link(ob_cube)
col_base.objects.link(ob_cube_001)

# ---- scene / render settings (as saved in the file)
scene.camera = ob_camera
scene.frame_start = 1; scene.frame_end = 250; scene.frame_set(1)
scene.render.engine = 'BLENDER_EEVEE_NEXT'
scene.cycles.sampling_pattern = 'TABULATED_SOBOL'
scene.view_settings.view_transform = 'Standard'
bpy.context.view_layer.update()
